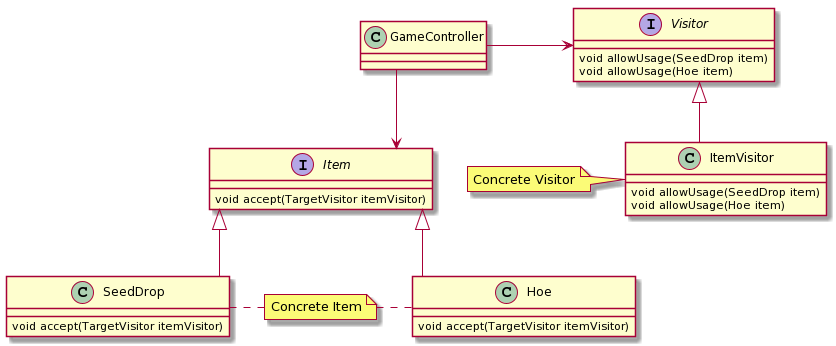

The diagram above was rendered by PlantUML. Its source (embedded in the PNG):
@startuml
skinparam linetype ortho

note "Concrete Visitor" as n1
note "Concrete Item" as n2

class GameController{
}

interface Visitor{
  void allowUsage(SeedDrop item)
  void allowUsage(Hoe item)
}

class ItemVisitor{
  void allowUsage(SeedDrop item)
  void allowUsage(Hoe item)
}

interface Item{
  void accept(TargetVisitor itemVisitor)
}

class Hoe{
  void accept(TargetVisitor itemVisitor)
}

class SeedDrop{
  void accept(TargetVisitor itemVisitor)
}

n1 . ItemVisitor
n2 . Hoe
SeedDrop . n2
Visitor <|--ItemVisitor
Item <|-- Hoe
Item <|-- SeedDrop
GameController->Visitor
GameController-->Item
@enduml